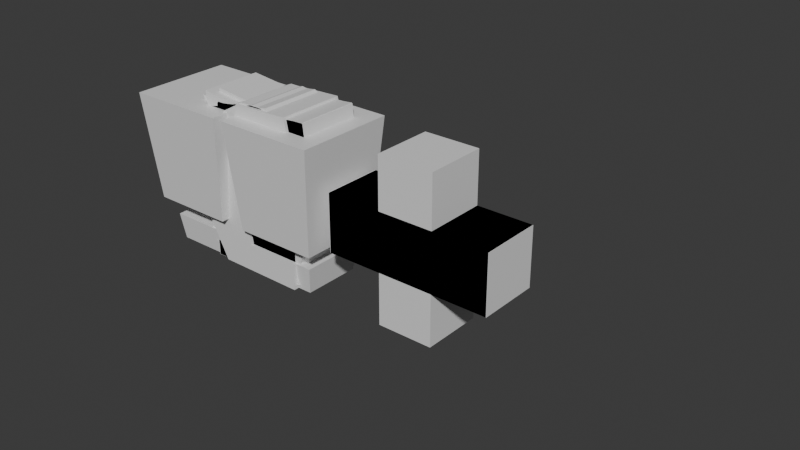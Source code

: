 # Source: numbers.blend  (saved by Blender 4.0.36; exported with 4.5.12 LTS)
import bpy
from mathutils import Matrix  # noqa: F401  (used for matrix-valued properties, if any)

bpy.ops.wm.read_factory_settings(use_empty=True)
scene = bpy.context.scene
scene.name = 'Scene'

# ---- collections
col_collection = bpy.data.collections.new('Collection'); scene.collection.children.link(col_collection)

# ---- materials (node trees are filled in below, after node groups)
mat_material = bpy.data.materials.new('Material')
mat_material.alpha_threshold = 0.0
mat_material.use_transparent_shadow = False
mat_material.roughness = 0.5
mat_material.line_color = (0.0, 0.0, 0.0, 1.0)
mat_material_001 = bpy.data.materials.new('Material.001')
mat_material_001.alpha_threshold = 0.0
mat_material_001.use_transparent_shadow = False
mat_material_001.roughness = 0.5
mat_material_001.line_color = (0.0, 0.0, 0.0, 1.0)
mat_material_002 = bpy.data.materials.new('Material.002')
mat_material_002.alpha_threshold = 0.0
mat_material_002.use_transparent_shadow = False
mat_material_002.roughness = 0.5
mat_material_002.line_color = (0.0, 0.0, 0.0, 1.0)

# ---- material node trees
mat_material.use_nodes = True; mat_material.node_tree.nodes.clear()
_N = mat_material.node_tree.nodes; _L = mat_material.node_tree.links
n0 = _N.new('ShaderNodeOutputMaterial'); n0.name = 'Material Output'; n0.location = (300, 300)
n1 = _N.new('ShaderNodeBsdfPrincipled'); n1.name = 'Principled BSDF'; n1.location = (10, 300)
n1.inputs[3].default_value = 1.45
_L.new(n1.outputs[0], n0.inputs[0])
n0.is_active_output = True
mat_material_001.use_nodes = True; mat_material_001.node_tree.nodes.clear()
_N = mat_material_001.node_tree.nodes; _L = mat_material_001.node_tree.links
n0 = _N.new('ShaderNodeOutputMaterial'); n0.name = 'Material Output'; n0.location = (300, 300)
n1 = _N.new('ShaderNodeBsdfPrincipled'); n1.name = 'Principled BSDF'; n1.location = (10, 300)
n1.inputs[3].default_value = 1.45
_L.new(n1.outputs[0], n0.inputs[0])
n0.is_active_output = True
mat_material_002.use_nodes = True; mat_material_002.node_tree.nodes.clear()
_N = mat_material_002.node_tree.nodes; _L = mat_material_002.node_tree.links
n0 = _N.new('ShaderNodeOutputMaterial'); n0.name = 'Material Output'; n0.location = (300, 300)
n1 = _N.new('ShaderNodeBsdfPrincipled'); n1.name = 'Principled BSDF'; n1.location = (10, 300)
n1.inputs[3].default_value = 1.45
_L.new(n1.outputs[0], n0.inputs[0])
n0.is_active_output = True

# ---- world
world_world = bpy.data.worlds.new('World'); scene.world = world_world
world_world.use_nodes = True; world_world.node_tree.nodes.clear()
_N = world_world.node_tree.nodes; _L = world_world.node_tree.links
n0 = _N.new('ShaderNodeOutputWorld'); n0.name = 'World Output'; n0.location = (300, 300)
n1 = _N.new('ShaderNodeBackground'); n1.name = 'Background'; n1.location = (10, 300)
n1.inputs[0].default_value = (0.05088, 0.05088, 0.05088, 1.0)
_L.new(n1.outputs[0], n0.inputs[0])
n0.is_active_output = True
world_world.color = (0.05088, 0.05088, 0.05088)
world_world.use_sun_shadow = False
world_world.sun_shadow_jitter_overblur = 0.0

# ---- meshes
me_cube_001 = bpy.data.meshes.new('Cube.001')
me_cube_001.from_pydata([(-0.03928, -0.02554, -0.0002042), (-0.03928, -0.02554, 0.03694), (-0.03928, 0.02554, -0.0002042), (-0.03928, 0.02554, 0.03694), (-0.009612, 0.02554, -5.089e-05), (-0.009612, -0.02554, -5.089e-05), (-0.01616, -0.02554, 0.03679), (-0.01616, 0.02554, 0.03679), (0.02462, 0.02554, 0.008434), (0.02462, -0.02554, 0.008434), (0.01043, -0.02554, 0.04412), (0.01043, 0.02554, 0.04412), (0.05427, 0.02554, 0.04922), (0.05427, -0.02554, 0.04922), (0.01498, -0.02554, 0.04787), (0.01498, 0.02554, 0.04787), (0.04248, 0.02554, 0.07503), (0.04248, -0.02554, 0.07503), (0.005279, -0.02554, 0.0565), (0.005279, 0.02554, 0.0565), (0.004143, 0.02554, 0.08661), (0.004143, -0.02554, 0.08661), (-0.02181, -0.02554, 0.05913), (-0.02181, 0.02554, 0.05913), (-0.004174, 0.02554, 0.09695), (-0.004174, -0.02554, 0.09695), (-0.04766, -0.02554, 0.07467), (-0.04766, 0.02554, 0.07467), (0.007863, 0.02554, 0.1042), (0.007863, -0.02554, 0.1042), (-0.04218, -0.02554, 0.1089), (-0.04218, 0.02554, 0.1089), (0.03171, 0.02554, 0.1089), (0.03171, -0.02554, 0.1089), (-0.006418, -0.02554, 0.1336), (-0.006418, 0.02554, 0.1336), (0.06264, 0.02554, 0.1061), (0.06264, -0.02554, 0.1061), (0.05966, -0.02554, 0.1364), (0.05966, 0.02554, 0.1364)], [], [(0, 1, 3, 2), (4, 7, 11, 8), (2, 3, 7, 4), (1, 0, 5, 6), (3, 1, 6, 7), (0, 2, 4, 5), (11, 10, 14, 15), (6, 5, 9, 10), (7, 6, 10, 11), (5, 4, 8, 9), (12, 15, 19, 16), (9, 8, 12, 13), (8, 11, 15, 12), (10, 9, 13, 14), (18, 17, 21, 22), (14, 13, 17, 18), (15, 14, 18, 19), (13, 12, 16, 17), (23, 22, 26, 27), (19, 18, 22, 23), (17, 16, 20, 21), (16, 19, 23, 20), (24, 27, 31, 28), (21, 20, 24, 25), (20, 23, 27, 24), (22, 21, 25, 26), (31, 30, 34, 35), (26, 25, 29, 30), (27, 26, 30, 31), (25, 24, 28, 29), (35, 34, 38, 39), (29, 28, 32, 33), (28, 31, 35, 32), (30, 29, 33, 34), (37, 36, 39, 38), (33, 32, 36, 37), (32, 35, 39, 36), (34, 33, 37, 38)])
_uv = me_cube_001.uv_layers.new(name='UVMap')
_uv.uv.foreach_set('vector', [0.0, 0.0, 1.0, 0.0, 1.0, 1.0, 0.0, 1.0, 0.0, 1.0, 1.0, 1.0, 1.0, 1.0, 0.0, 1.0, 0.0, 1.0, 1.0, 1.0, 1.0, 1.0, 0.0, 1.0, 1.0, 0.0, 0.0, 0.0, 0.0, 0.0, 1.0, 0.0, 1.0, 1.0, 1.0, 0.0, 1.0, 0.0, 1.0, 1.0, 0.0, 0.0, 0.0, 1.0, 0.0, 1.0, 0.0, 0.0, 1.0, 1.0, 1.0, 0.0, 1.0, 0.0, 1.0, 1.0, 1.0, 0.0, 0.0, 0.0, 0.0, 0.0, 1.0, 0.0, 1.0, 1.0, 1.0, 0.0, 1.0, 0.0, 1.0, 1.0, 0.0, 0.0, 0.0, 1.0, 0.0, 1.0, 0.0, 0.0, 0.0, 1.0, 1.0, 1.0, 1.0, 1.0, 0.0, 1.0, 0.0, 0.0, 0.0, 1.0, 0.0, 1.0, 0.0, 0.0, 0.0, 1.0, 1.0, 1.0, 1.0, 1.0, 0.0, 1.0, 1.0, 0.0, 0.0, 0.0, 0.0, 0.0, 1.0, 0.0, 1.0, 0.0, 0.0, 0.0, 0.0, 0.0, 1.0, 0.0, 1.0, 0.0, 0.0, 0.0, 0.0, 0.0, 1.0, 0.0, 1.0, 1.0, 1.0, 0.0, 1.0, 0.0, 1.0, 1.0, 0.0, 0.0, 0.0, 1.0, 0.0, 1.0, 0.0, 0.0, 1.0, 1.0, 1.0, 0.0, 1.0, 0.0, 1.0, 1.0, 1.0, 1.0, 1.0, 0.0, 1.0, 0.0, 1.0, 1.0, 0.0, 0.0, 0.0, 1.0, 0.0, 1.0, 0.0, 0.0, 0.0, 1.0, 1.0, 1.0, 1.0, 1.0, 0.0, 1.0, 0.0, 1.0, 1.0, 1.0, 1.0, 1.0, 0.0, 1.0, 0.0, 0.0, 0.0, 1.0, 0.0, 1.0, 0.0, 0.0, 0.0, 1.0, 1.0, 1.0, 1.0, 1.0, 0.0, 1.0, 1.0, 0.0, 0.0, 0.0, 0.0, 0.0, 1.0, 0.0, 1.0, 1.0, 1.0, 0.0, 1.0, 0.0, 1.0, 1.0, 1.0, 0.0, 0.0, 0.0, 0.0, 0.0, 1.0, 0.0, 1.0, 1.0, 1.0, 0.0, 1.0, 0.0, 1.0, 1.0, 0.0, 0.0, 0.0, 1.0, 0.0, 1.0, 0.0, 0.0, 1.0, 1.0, 1.0, 0.0, 1.0, 0.0, 1.0, 1.0, 0.0, 0.0, 0.0, 1.0, 0.0, 1.0, 0.0, 0.0, 0.0, 1.0, 1.0, 1.0, 1.0, 1.0, 0.0, 1.0, 1.0, 0.0, 0.0, 0.0, 0.0, 0.0, 1.0, 0.0, 0.0, 0.0, 0.0, 1.0, 1.0, 1.0, 1.0, 0.0, 0.0, 0.0, 0.0, 1.0, 0.0, 1.0, 0.0, 0.0, 0.0, 1.0, 1.0, 1.0, 1.0, 1.0, 0.0, 1.0, 1.0, 0.0, 0.0, 0.0, 0.0, 0.0, 1.0, 0.0])
me_cube_001.materials.append(mat_material)
me_cube_001.use_mirror_vertex_groups = False
me_cube_001.update()
me_cube_002 = bpy.data.meshes.new('Cube.002')
me_cube_002.from_pydata([(0.04728, -0.02798, 0.02219), (0.04591, -0.02798, -0.000475), (0.04728, 0.02798, 0.02219), (0.04591, 0.02798, -0.000475), (0.001128, 0.02798, 0.02229), (0.001128, -0.02798, 0.02229), (-0.02714, -0.02798, 0.0001888), (-0.02714, 0.02798, 0.0001888), (-0.001105, 0.02798, 0.03732), (-0.001105, -0.02798, 0.03732), (-0.04176, -0.02798, 0.02785), (-0.04176, 0.02798, 0.02785), (0.01231, 0.02798, 0.04892), (0.01231, -0.02798, 0.04892), (-0.03672, -0.02798, 0.05675), (-0.03672, 0.02798, 0.05675), (0.03035, 0.02798, 0.05161), (0.03035, -0.02798, 0.05161), (0.02719, -0.02798, 0.0806), (0.02719, 0.02798, 0.0806), (0.04861, 0.02798, 0.05208), (0.04861, -0.02798, 0.05208), (0.04746, -0.02798, 0.08172), (0.04746, 0.02798, 0.08172), (-0.04263, -0.02798, 0.07904), (-0.04263, 0.02798, 0.07904), (-0.006831, -0.02798, 0.08155), (-0.006831, 0.02798, 0.08155), (-0.04473, -0.02798, 0.101), (-0.04473, 0.02798, 0.101), (-0.009435, -0.02798, 0.096), (-0.009435, 0.02798, 0.096), (-0.03302, -0.02798, 0.1193), (-0.03302, 0.02798, 0.1193), (-0.002732, -0.02798, 0.1033), (-0.002732, 0.02798, 0.1033), (-0.004138, -0.02798, 0.1355), (-0.004138, 0.02798, 0.1355), (0.01209, -0.02798, 0.1074), (0.01209, 0.02798, 0.1074), (0.04289, -0.02798, 0.1374), (0.04289, 0.02798, 0.1374), (0.04908, -0.02798, 0.1076), (0.04908, 0.02798, 0.1076)], [], [(0, 1, 3, 2), (7, 6, 10, 11), (3, 1, 6, 7), (0, 2, 4, 5), (2, 3, 7, 4), (1, 0, 5, 6), (8, 11, 15, 12), (5, 4, 8, 9), (4, 7, 11, 8), (6, 5, 9, 10), (18, 19, 27, 26), (10, 9, 13, 14), (11, 10, 14, 15), (9, 8, 12, 13), (19, 18, 22, 23), (13, 12, 16, 17), (12, 15, 19, 16), (14, 13, 17, 18), (21, 20, 23, 22), (17, 16, 20, 21), (16, 19, 23, 20), (18, 17, 21, 22), (24, 26, 30, 28), (15, 14, 24, 25), (19, 15, 25, 27), (14, 18, 26, 24), (29, 28, 32, 33), (25, 24, 28, 29), (27, 25, 29, 31), (26, 27, 31, 30), (35, 33, 37, 39), (31, 29, 33, 35), (30, 31, 35, 34), (28, 30, 34, 32), (36, 38, 42, 40), (34, 35, 39, 38), (32, 34, 38, 36), (33, 32, 36, 37), (41, 40, 42, 43), (37, 36, 40, 41), (39, 37, 41, 43), (38, 39, 43, 42)])
_uv = me_cube_002.uv_layers.new(name='UVMap')
_uv.uv.foreach_set('vector', [0.0, 0.0, 1.0, 0.0, 1.0, 1.0, 0.0, 1.0, 1.0, 1.0, 1.0, 0.0, 1.0, 0.0, 1.0, 1.0, 1.0, 1.0, 1.0, 0.0, 1.0, 0.0, 1.0, 1.0, 0.0, 0.0, 0.0, 1.0, 0.0, 1.0, 0.0, 0.0, 0.0, 1.0, 1.0, 1.0, 1.0, 1.0, 0.0, 1.0, 1.0, 0.0, 0.0, 0.0, 0.0, 0.0, 1.0, 0.0, 0.0, 1.0, 1.0, 1.0, 1.0, 1.0, 0.0, 1.0, 0.0, 0.0, 0.0, 1.0, 0.0, 1.0, 0.0, 0.0, 0.0, 1.0, 1.0, 1.0, 1.0, 1.0, 0.0, 1.0, 1.0, 0.0, 0.0, 0.0, 0.0, 0.0, 1.0, 0.0, 0.8239, 0.0, 0.8239, 1.0, 1.0, 1.0, 1.0, 0.0, 1.0, 0.0, 0.0, 0.0, 0.0, 0.0, 1.0, 0.0, 1.0, 1.0, 1.0, 0.0, 1.0, 0.0, 1.0, 1.0, 0.0, 0.0, 0.0, 1.0, 0.0, 1.0, 0.0, 0.0, 0.8239, 1.0, 0.8239, 0.0, 0.7595, 0.0, 0.7595, 1.0, 0.0, 0.0, 0.0, 1.0, 0.0, 1.0, 0.0, 0.0, 0.0, 1.0, 1.0, 1.0, 0.8239, 1.0, 0.0, 1.0, 1.0, 0.0, 0.0, 0.0, 0.0, 0.0, 0.8239, 0.0, 0.0, 0.0, 0.0, 1.0, 0.7595, 1.0, 0.7595, 0.0, 0.0, 0.0, 0.0, 1.0, 0.0, 1.0, 0.0, 0.0, 0.0, 1.0, 0.8239, 1.0, 0.7595, 1.0, 0.0, 1.0, 0.8239, 0.0, 0.0, 0.0, 0.0, 0.0, 0.7595, 0.0, 1.0, 0.0, 1.0, 0.0, 1.0, 0.0, 1.0, 0.0, 1.0, 1.0, 1.0, 0.0, 1.0, 0.0, 1.0, 1.0, 0.8239, 1.0, 1.0, 1.0, 1.0, 1.0, 1.0, 1.0, 1.0, 0.0, 0.8239, 0.0, 1.0, 0.0, 1.0, 0.0, 1.0, 1.0, 1.0, 0.0, 1.0, 0.0, 1.0, 1.0, 1.0, 1.0, 1.0, 0.0, 1.0, 0.0, 1.0, 1.0, 1.0, 1.0, 1.0, 1.0, 1.0, 1.0, 1.0, 1.0, 1.0, 0.0, 1.0, 1.0, 1.0, 1.0, 1.0, 0.0, 1.0, 1.0, 1.0, 1.0, 1.0, 1.0, 1.0, 1.0, 1.0, 1.0, 1.0, 1.0, 1.0, 1.0, 1.0, 1.0, 1.0, 0.0, 1.0, 1.0, 1.0, 1.0, 1.0, 0.0, 1.0, 0.0, 1.0, 0.0, 1.0, 0.0, 1.0, 0.0, 1.0, 0.0, 1.0, 0.0, 1.0, 0.0, 1.0, 0.0, 1.0, 0.0, 1.0, 1.0, 1.0, 1.0, 1.0, 0.0, 1.0, 0.0, 1.0, 0.0, 1.0, 0.0, 1.0, 0.0, 1.0, 1.0, 1.0, 0.0, 1.0, 0.0, 1.0, 1.0, 1.0, 1.0, 1.0, 0.0, 1.0, 0.0, 1.0, 1.0, 1.0, 1.0, 1.0, 0.0, 1.0, 0.0, 1.0, 1.0, 1.0, 1.0, 1.0, 1.0, 1.0, 1.0, 1.0, 1.0, 1.0, 0.0, 1.0, 1.0, 1.0, 1.0, 1.0, 0.0])
me_cube_002.materials.append(mat_material)
me_cube_002.use_mirror_vertex_groups = False
me_cube_002.update()
me_cube_003 = bpy.data.meshes.new('Cube.003')
me_cube_003.from_pydata([(-0.02442, -0.02554, 0.000645), (0.02442, -0.02554, 0.000645), (-0.02442, 0.02554, 0.000645), (0.02442, 0.02554, 0.000645), (-0.0358, 0.02554, 0.00673), (-0.0358, -0.02554, 0.00673), (0.0358, -0.02554, 0.00673), (0.0358, 0.02554, 0.00673), (-0.04575, 0.02554, 0.01451), (-0.04575, -0.02554, 0.01451), (0.04575, -0.02554, 0.01451), (0.04575, 0.02554, 0.01451), (-0.01525, -0.02554, 0.02195), (0.01525, -0.02554, 0.02195), (0.01525, 0.02554, 0.02195), (-0.01525, 0.02554, 0.02195), (-0.04575, 0.02554, 0.1033), (-0.04575, -0.02554, 0.1033), (0.01525, -0.02554, 0.1107), (0.04575, -0.02554, 0.1033), (0.04575, 0.02554, 0.1033), (-0.01525, 0.02554, 0.1107), (-0.01525, -0.02554, 0.1107), (0.01525, 0.02554, 0.1107), (-0.04575, 0.02554, 0.1237), (-0.04575, -0.02554, 0.1237), (0.01525, -0.02554, 0.1311), (0.04575, -0.02554, 0.1237), (0.04575, 0.02554, 0.1237), (-0.01525, 0.02554, 0.1311), (-0.01525, -0.02554, 0.1311), (0.01525, 0.02554, 0.1311)], [], [(0, 1, 3, 2), (4, 7, 11, 14, 15, 8), (3, 1, 6, 7), (0, 2, 4, 5), (2, 3, 7, 4), (1, 0, 5, 6), (15, 12, 22, 21), (6, 5, 9, 12, 13, 10), (7, 6, 10, 11), (5, 4, 8, 9), (8, 15, 21, 16), (12, 15, 14, 13), (17, 16, 24, 25), (20, 19, 27, 28), (10, 13, 18, 19), (14, 11, 20, 23), (12, 9, 17, 22), (13, 14, 23, 18), (11, 10, 19, 20), (9, 8, 16, 17), (26, 31, 28, 27), (25, 24, 29, 30), (18, 23, 31, 26), (23, 20, 28, 31), (16, 21, 29, 24), (19, 18, 26, 27), (30, 29, 31, 26), (22, 17, 25, 30), (22, 30, 26, 18), (29, 21, 23, 31), (21, 22, 18, 23)])
_uv = me_cube_003.uv_layers.new(name='UVMap')
_uv.uv.foreach_set('vector', [0.0, 0.0, 1.0, 0.0, 1.0, 1.0, 0.0, 1.0, 0.0, 1.0, 1.0, 1.0, 1.0, 1.0, 0.6667, 1.0, 0.3333, 1.0, 0.0, 1.0, 1.0, 1.0, 1.0, 0.0, 1.0, 0.0, 1.0, 1.0, 0.0, 0.0, 0.0, 1.0, 0.0, 1.0, 0.0, 0.0, 0.0, 1.0, 1.0, 1.0, 1.0, 1.0, 0.0, 1.0, 1.0, 0.0, 0.0, 0.0, 0.0, 0.0, 1.0, 0.0, 0.3333, 1.0, 0.3333, 0.0, 0.3333, 0.0, 0.3333, 1.0, 1.0, 0.0, 0.0, 0.0, 0.0, 0.0, 0.3333, 0.0, 0.6667, 0.0, 1.0, 0.0, 1.0, 1.0, 1.0, 0.0, 1.0, 0.0, 1.0, 1.0, 0.0, 0.0, 0.0, 1.0, 0.0, 1.0, 0.0, 0.0, 0.0, 1.0, 0.3333, 1.0, 0.3333, 1.0, 0.0, 1.0, 0.3333, 0.0, 0.3333, 1.0, 0.6667, 1.0, 0.6667, 0.0, 0.0, 0.0, 0.0, 1.0, 0.0, 1.0, 0.0, 0.0, 1.0, 1.0, 1.0, 0.0, 1.0, 0.0, 1.0, 1.0, 1.0, 0.0, 0.6667, 0.0, 0.6667, 0.0, 1.0, 0.0, 0.6667, 1.0, 1.0, 1.0, 1.0, 1.0, 0.6667, 1.0, 0.3333, 0.0, 0.0, 0.0, 0.0, 0.0, 0.3333, 0.0, 0.6667, 0.0, 0.6667, 1.0, 0.6667, 1.0, 0.6667, 0.0, 1.0, 1.0, 1.0, 0.0, 1.0, 0.0, 1.0, 1.0, 0.0, 0.0, 0.0, 1.0, 0.0, 1.0, 0.0, 0.0, 0.6667, 0.0, 0.6667, 1.0, 1.0, 1.0, 1.0, 0.0, 0.0, 0.0, 0.0, 1.0, 0.3333, 1.0, 0.3333, 0.0, 0.6667, 0.0, 0.6667, 1.0, 0.6667, 1.0, 0.6667, 0.0, 0.6667, 1.0, 1.0, 1.0, 1.0, 1.0, 0.6667, 1.0, 0.0, 1.0, 0.3333, 1.0, 0.3333, 1.0, 0.0, 1.0, 1.0, 0.0, 0.6667, 0.0, 0.6667, 0.0, 1.0, 0.0, 0.3333, 0.0, 0.3333, 1.0, 0.3333, 1.0, 0.3333, 0.0, 0.3333, 0.0, 0.0, 0.0, 0.0, 0.0, 0.3333, 0.0, 0.3333, 0.0, 0.3333, 0.0, 0.3333, 0.0, 0.3333, 0.0, 0.3333, 1.0, 0.3333, 1.0, 0.3333, 1.0, 0.3333, 1.0, 0.3333, 1.0, 0.3333, 0.0, 0.3333, 0.0, 0.3333, 1.0])
me_cube_003.materials.append(mat_material)
me_cube_003.use_mirror_vertex_groups = False
me_cube_003.update()
me_cube_004 = bpy.data.meshes.new('Cube.004')
me_cube_004.from_pydata([(0.02248, -0.02554, 0.0), (-0.0286, -0.02554, 0.0), (0.02248, 0.02554, 0.0), (-0.0286, 0.02554, 0.0), (0.02248, 0.02554, 0.1384), (0.02248, -0.02554, 0.1384), (-0.0286, -0.02554, 0.1306), (-0.0286, 0.02554, 0.1306), (-0.0286, 0.02554, 0.08701), (-0.0286, -0.02554, 0.08701), (0.02248, -0.02554, 0.08701), (0.02248, 0.02554, 0.08701), (0.058, 0.02554, 0.1156), (0.058, -0.02554, 0.1156), (0.058, -0.02554, 0.06414), (0.058, 0.02554, 0.06414)], [], [(0, 1, 3, 2), (5, 4, 7, 6), (9, 6, 7, 8), (10, 14, 13, 5), (8, 7, 4, 11), (10, 5, 6, 9), (0, 10, 9, 1), (3, 8, 11, 2), (2, 11, 10, 0), (1, 9, 8, 3), (15, 12, 13, 14), (5, 13, 12, 4), (4, 12, 15, 11), (11, 15, 14, 10)])
_uv = me_cube_004.uv_layers.new(name='UVMap')
_uv.uv.foreach_set('vector', [0.0, 0.0, 1.0, 0.0, 1.0, 1.0, 0.0, 1.0, 0.0, 0.0, 0.0, 1.0, 1.0, 1.0, 1.0, 0.0, 1.0, 0.0, 1.0, 0.0, 1.0, 1.0, 1.0, 1.0, 0.0, 0.0, 0.0, 0.0, 0.0, 0.0, 0.0, 0.0, 1.0, 1.0, 1.0, 1.0, 0.0, 1.0, 0.0, 1.0, 0.0, 0.0, 0.0, 0.0, 1.0, 0.0, 1.0, 0.0, 0.0, 0.0, 0.0, 0.0, 1.0, 0.0, 1.0, 0.0, 1.0, 1.0, 1.0, 1.0, 0.0, 1.0, 0.0, 1.0, 0.0, 1.0, 0.0, 1.0, 0.0, 0.0, 0.0, 0.0, 1.0, 0.0, 1.0, 0.0, 1.0, 1.0, 1.0, 1.0, 0.0, 1.0, 0.0, 1.0, 0.0, 0.0, 0.0, 0.0, 0.0, 0.0, 0.0, 0.0, 0.0, 1.0, 0.0, 1.0, 0.0, 1.0, 0.0, 1.0, 0.0, 1.0, 0.0, 1.0, 0.0, 1.0, 0.0, 1.0, 0.0, 0.0, 0.0, 0.0])
me_cube_004.materials.append(mat_material)
me_cube_004.use_mirror_vertex_groups = False
me_cube_004.update()
me_cube_005 = bpy.data.meshes.new('Cube.005')
me_cube_005.from_pydata([(0.003269, -0.02554, -5.024e-05), (-0.039, -0.02554, -5.024e-05), (0.003269, 0.02554, -5.024e-05), (-0.039, 0.02554, -5.024e-05), (0.003809, 0.02554, 0.1316), (0.003809, -0.02554, 0.1316), (-0.02743, -0.02554, 0.1316), (-0.02743, 0.02554, 0.1316), (0.003269, 0.02554, 0.05027), (0.002122, 0.02554, 0.08029), (-0.039, 0.02554, 0.09416), (-0.039, 0.02554, 0.05027), (-0.039, -0.02554, 0.05027), (-0.039, -0.02554, 0.09416), (0.002122, -0.02554, 0.08029), (0.003269, -0.02554, 0.05027), (0.06908, 0.02554, 0.06525), (0.06367, 0.02554, 0.09926), (0.06367, -0.02554, 0.09926), (0.06908, -0.02554, 0.06525), (0.03749, 0.02554, 0.05283), (0.03645, 0.02554, 0.08284), (0.03749, -0.02554, 0.05283), (0.03645, -0.02554, 0.08284), (0.05905, -0.02554, 0.1368), (0.05905, 0.02554, 0.1368), (0.03182, 0.02554, 0.1342), (0.03182, -0.02554, 0.1342)], [], [(0, 2, 3, 1), (5, 6, 7, 4), (10, 9, 4, 7), (14, 13, 6, 5), (13, 10, 7, 6), (9, 14, 5, 4), (2, 0, 15, 8), (21, 20, 16, 17), (1, 3, 11, 12), (12, 11, 10, 13), (0, 1, 12, 15), (15, 12, 13, 14), (3, 2, 8, 11), (11, 8, 9, 10), (16, 19, 18, 17), (20, 22, 19, 16), (17, 18, 24, 25), (22, 23, 18, 19), (15, 14, 23, 22), (14, 9, 21, 23), (8, 15, 22, 20), (9, 8, 20, 21), (27, 26, 25, 24), (23, 21, 26, 27), (18, 23, 27, 24), (21, 17, 25, 26)])
_uv = me_cube_005.uv_layers.new(name='UVMap')
_uv.uv.foreach_set('vector', [0.0, 0.0, 0.0, 1.0, 1.0, 1.0, 1.0, 0.0, 0.0, 0.0, 1.0, 0.0, 1.0, 1.0, 0.0, 1.0, 1.0, 1.0, 0.0, 1.0, 0.0, 1.0, 1.0, 1.0, 0.0, 0.0, 1.0, 0.0, 1.0, 0.0, 0.0, 0.0, 1.0, 0.0, 1.0, 1.0, 1.0, 1.0, 1.0, 0.0, 0.0, 1.0, 0.0, 0.0, 0.0, 0.0, 0.0, 1.0, 0.0, 1.0, 0.0, 0.0, 0.0, 0.0, 0.0, 1.0, 0.0, 1.0, 0.0, 1.0, 0.0, 1.0, 0.0, 1.0, 1.0, 0.0, 1.0, 1.0, 1.0, 1.0, 1.0, 0.0, 1.0, 0.0, 1.0, 1.0, 1.0, 1.0, 1.0, 0.0, 0.0, 0.0, 1.0, 0.0, 1.0, 0.0, 0.0, 0.0, 0.0, 0.0, 1.0, 0.0, 1.0, 0.0, 0.0, 0.0, 1.0, 1.0, 0.0, 1.0, 0.0, 1.0, 1.0, 1.0, 1.0, 1.0, 0.0, 1.0, 0.0, 1.0, 1.0, 1.0, 0.0, 1.0, 0.0, 0.0, 0.0, 0.0, 0.0, 1.0, 0.0, 1.0, 0.0, 0.0, 0.0, 0.0, 0.0, 1.0, 0.0, 1.0, 0.0, 0.0, 0.0, 0.0, 0.0, 1.0, 0.0, 0.0, 0.0, 0.0, 0.0, 0.0, 0.0, 0.0, 0.0, 0.0, 0.0, 0.0, 0.0, 0.0, 0.0, 0.0, 0.0, 0.0, 0.0, 1.0, 0.0, 1.0, 0.0, 0.0, 0.0, 1.0, 0.0, 0.0, 0.0, 0.0, 0.0, 1.0, 0.0, 1.0, 0.0, 1.0, 0.0, 1.0, 0.0, 1.0, 0.0, 0.0, 0.0, 1.0, 0.0, 1.0, 0.0, 0.0, 0.0, 0.0, 0.0, 1.0, 0.0, 1.0, 0.0, 0.0, 0.0, 0.0, 0.0, 0.0, 0.0, 0.0, 0.0, 0.0, 0.0, 1.0, 0.0, 1.0, 0.0, 1.0, 0.0, 1.0])
me_cube_005.materials.append(mat_material)
me_cube_005.use_mirror_vertex_groups = False
me_cube_005.update()
me_cube_006 = bpy.data.meshes.new('Cube.006')
me_cube_006.from_pydata([(0.05394, -0.01933, 0.0002759), (0.05394, -0.01933, 0.04067), (0.05394, 0.01933, 0.0002759), (0.05394, 0.01933, 0.04067), (0.01739, 0.01933, 0.0002759), (0.01739, -0.01933, 0.0002759), (0.01739, -0.01933, 0.04067), (0.01739, 0.01933, 0.04067), (-0.03039, 0.01933, 0.02261), (-0.03039, -0.01933, 0.02261), (0.004468, -0.01933, 0.04243), (0.004468, 0.01933, 0.04243), (-0.04532, 0.01933, 0.05201), (-0.04532, -0.01933, 0.05201), (0.006831, -0.01933, 0.05541), (0.006831, 0.01933, 0.05541), (-0.01383, 0.01933, 0.08278), (-0.01383, -0.01933, 0.08278), (0.02758, -0.01933, 0.06096), (0.02758, 0.01933, 0.06096), (0.007929, 0.01933, 0.09117), (0.007929, -0.01933, 0.09117), (0.05811, -0.01933, 0.07953), (0.05811, 0.01933, 0.07953), (0.01506, 0.01933, 0.1003), (0.01506, -0.01933, 0.1003), (0.06871, -0.01933, 0.1025), (0.06871, 0.01933, 0.1025), (-0.0006856, 0.01933, 0.1041), (-0.0006856, -0.01933, 0.1041), (0.0381, -0.01933, 0.1321), (0.0381, 0.01933, 0.1321), (-0.03576, 0.01933, 0.1072), (-0.03576, -0.01933, 0.1072), (-0.0321, -0.01933, 0.1395), (-0.0321, 0.01933, 0.1395)], [], [(0, 2, 3, 1), (6, 7, 11, 10), (1, 3, 7, 6), (2, 0, 5, 4), (3, 2, 4, 7), (0, 1, 6, 5), (10, 11, 15, 14), (4, 5, 9, 8), (7, 4, 8, 11), (5, 6, 10, 9), (14, 15, 19, 18), (8, 9, 13, 12), (11, 8, 12, 15), (9, 10, 14, 13), (19, 16, 20, 23), (12, 13, 17, 16), (15, 12, 16, 19), (13, 14, 18, 17), (22, 23, 27, 26), (17, 18, 22, 21), (18, 19, 23, 22), (16, 17, 21, 20), (24, 25, 29, 28), (20, 21, 25, 24), (23, 20, 24, 27), (21, 22, 26, 25), (31, 28, 32, 35), (27, 24, 28, 31), (25, 26, 30, 29), (26, 27, 31, 30), (33, 34, 35, 32), (29, 30, 34, 33), (30, 31, 35, 34), (28, 29, 33, 32)])
_uv = me_cube_006.uv_layers.new(name='UVMap')
_uv.uv.foreach_set('vector', [0.0, 0.0, 0.0, 1.0, 1.0, 1.0, 1.0, 0.0, 1.0, 0.0, 1.0, 1.0, 1.0, 1.0, 1.0, 0.0, 1.0, 0.0, 1.0, 1.0, 1.0, 1.0, 1.0, 0.0, 0.0, 1.0, 0.0, 0.0, 0.0, 0.0, 0.0, 1.0, 1.0, 1.0, 0.0, 1.0, 0.0, 1.0, 1.0, 1.0, 0.0, 0.0, 1.0, 0.0, 1.0, 0.0, 0.0, 0.0, 1.0, 0.0, 1.0, 1.0, 1.0, 1.0, 1.0, 0.0, 0.0, 1.0, 0.0, 0.0, 0.0, 0.0, 0.0, 1.0, 1.0, 1.0, 0.0, 1.0, 0.0, 1.0, 1.0, 1.0, 0.0, 0.0, 1.0, 0.0, 1.0, 0.0, 0.0, 0.0, 1.0, 0.0, 1.0, 1.0, 1.0, 1.0, 1.0, 0.0, 0.0, 1.0, 0.0, 0.0, 0.0, 0.0, 0.0, 1.0, 1.0, 1.0, 0.0, 1.0, 0.0, 1.0, 1.0, 1.0, 0.0, 0.0, 1.0, 0.0, 1.0, 0.0, 0.0, 0.0, 1.0, 1.0, 0.0, 1.0, 0.0, 1.0, 1.0, 1.0, 0.0, 1.0, 0.0, 0.0, 0.0, 0.0, 0.0, 1.0, 1.0, 1.0, 0.0, 1.0, 0.0, 1.0, 1.0, 1.0, 0.0, 0.0, 1.0, 0.0, 1.0, 0.0, 0.0, 0.0, 1.0, 0.0, 1.0, 1.0, 1.0, 1.0, 1.0, 0.0, 0.0, 0.0, 1.0, 0.0, 1.0, 0.0, 0.0, 0.0, 1.0, 0.0, 1.0, 1.0, 1.0, 1.0, 1.0, 0.0, 0.0, 1.0, 0.0, 0.0, 0.0, 0.0, 0.0, 1.0, 0.0, 1.0, 0.0, 0.0, 0.0, 0.0, 0.0, 1.0, 0.0, 1.0, 0.0, 0.0, 0.0, 0.0, 0.0, 1.0, 1.0, 1.0, 0.0, 1.0, 0.0, 1.0, 1.0, 1.0, 0.0, 0.0, 1.0, 0.0, 1.0, 0.0, 0.0, 0.0, 1.0, 1.0, 0.0, 1.0, 0.0, 1.0, 1.0, 1.0, 1.0, 1.0, 0.0, 1.0, 0.0, 1.0, 1.0, 1.0, 0.0, 0.0, 1.0, 0.0, 1.0, 0.0, 0.0, 0.0, 1.0, 0.0, 1.0, 1.0, 1.0, 1.0, 1.0, 0.0, 0.0, 0.0, 1.0, 0.0, 1.0, 1.0, 0.0, 1.0, 0.0, 0.0, 1.0, 0.0, 1.0, 0.0, 0.0, 0.0, 1.0, 0.0, 1.0, 1.0, 1.0, 1.0, 1.0, 0.0, 0.0, 1.0, 0.0, 0.0, 0.0, 0.0, 0.0, 1.0])
me_cube_006.materials.append(mat_material)
me_cube_006.use_mirror_vertex_groups = False
me_cube_006.update()
me_cube_007 = bpy.data.meshes.new('Cube.007')
me_cube_007.from_pydata([(-0.03822, -0.01965, 0.1013), (-0.05081, -0.01965, 0.1297), (-0.03822, 0.0198, 0.1013), (-0.05081, 0.0198, 0.1297), (0.01615, 0.0198, 0.1008), (0.01615, -0.01965, 0.1008), (0.01452, -0.01965, 0.1321), (0.01452, 0.0198, 0.1321), (0.02468, 0.0198, 0.1001), (0.02468, -0.01965, 0.1001), (0.02116, -0.01965, 0.1312), (0.02116, 0.0198, 0.1312), (0.0296, 0.0198, 0.09733), (0.0296, -0.01965, 0.09733), (0.03755, -0.01965, 0.1276), (0.03755, 0.0198, 0.1276), (0.03222, 0.0198, 0.08982), (0.03222, -0.01965, 0.08982), (0.05266, -0.01965, 0.1126), (0.05266, 0.0198, 0.1126), (0.03085, 0.0198, 0.08032), (0.03085, -0.01965, 0.08032), (0.05835, -0.01965, 0.09231), (0.05835, 0.0198, 0.09231), (0.02979, 0.0198, 0.07449), (0.02979, -0.01965, 0.07449), (0.05954, -0.01965, 0.07376), (0.05954, 0.0198, 0.07376), (0.02736, 0.0198, 0.06538), (0.02736, -0.01965, 0.06538), (0.05647, -0.01965, 0.05886), (0.05647, 0.0198, 0.05886), (0.02567, 0.0198, 0.05166), (0.02567, -0.01965, 0.05166), (0.05044, -0.01965, 0.03426), (0.05044, 0.0198, 0.03426), (0.0204, 0.0198, 0.03299), (0.0204, -0.01965, 0.03299), (0.03283, -0.01965, 0.009292), (0.03283, 0.0198, 0.009292), (0.006056, 0.0198, 0.02584), (0.006056, -0.01965, 0.02584), (0.004298, -0.01965, 0.0008189), (0.004298, 0.0198, 0.0008189), (-0.004319, 0.0198, 0.02341), (-0.004319, -0.01965, 0.02341), (-0.01771, -0.01965, 0.003479), (-0.01771, 0.0198, 0.003479), (-0.01471, 0.0198, 0.02821), (-0.01471, -0.01965, 0.02821), (-0.03373, -0.01965, 0.01341), (-0.03373, 0.0198, 0.01341), (-0.02135, 0.0198, 0.03834), (-0.02135, -0.01965, 0.03834), (-0.04571, -0.01965, 0.03096), (-0.04571, 0.0198, 0.03096), (-0.0206, 0.0198, 0.05274), (-0.0206, -0.01965, 0.05274), (-0.05035, -0.01965, 0.05344), (-0.05035, 0.0198, 0.05344), (-0.005915, 0.0198, 0.06123), (-0.005915, -0.01965, 0.06123), (-0.03119, -0.01965, 0.07517), (-0.03119, 0.0198, 0.07517), (0.003443, 0.0198, 0.06326), (0.003443, -0.01965, 0.06326), (0.002068, -0.01965, 0.0822), (0.002068, 0.0198, 0.0822), (0.01442, 0.0198, 0.05979), (0.01442, -0.01965, 0.05979), (0.02174, -0.01965, 0.08115), (0.02174, 0.0198, 0.08115), (0.02567, 0.0198, 0.05166), (0.02567, -0.01965, 0.05166), (0.02979, -0.01965, 0.07449), (0.02979, 0.0198, 0.07449), (0.02736, 0.0198, 0.06538)], [], [(0, 2, 3, 1), (6, 7, 11, 10), (3, 2, 4, 7), (0, 1, 6, 5), (1, 3, 7, 6), (2, 0, 5, 4), (11, 8, 12, 15), (4, 5, 9, 8), (7, 4, 8, 11), (5, 6, 10, 9), (13, 14, 18, 17), (9, 10, 14, 13), (10, 11, 15, 14), (8, 9, 13, 12), (18, 19, 23, 22), (14, 15, 19, 18), (12, 13, 17, 16), (15, 12, 16, 19), (23, 20, 24, 27), (16, 17, 21, 20), (19, 16, 20, 23), (17, 18, 22, 21), (26, 27, 31, 30), (21, 22, 26, 25), (22, 23, 27, 26), (20, 21, 25, 24), (30, 31, 35, 34), (24, 25, 29, 28), (27, 24, 28, 31), (25, 26, 30, 29), (34, 35, 39, 38), (28, 29, 33, 32), (31, 28, 32, 35), (29, 30, 34, 33), (36, 37, 41, 40), (32, 33, 37, 36), (35, 32, 36, 39), (33, 34, 38, 37), (43, 40, 44, 47), (39, 36, 40, 43), (37, 38, 42, 41), (38, 39, 43, 42), (46, 47, 51, 50), (41, 42, 46, 45), (42, 43, 47, 46), (40, 41, 45, 44), (51, 48, 52, 55), (44, 45, 49, 48), (47, 44, 48, 51), (45, 46, 50, 49), (53, 54, 58, 57), (49, 50, 54, 53), (50, 51, 55, 54), (48, 49, 53, 52), (58, 59, 63, 62), (54, 55, 59, 58), (52, 53, 57, 56), (55, 52, 56, 59), (63, 60, 64, 67), (56, 57, 61, 60), (59, 56, 60, 63), (57, 58, 62, 61), (66, 67, 71, 70), (61, 62, 66, 65), (62, 63, 67, 66), (60, 61, 65, 64), (70, 71, 75, 74), (64, 65, 69, 68), (67, 64, 68, 71), (65, 66, 70, 69), (73, 74, 75, 76, 72), (68, 69, 73, 72), (71, 68, 72, 76, 75), (69, 70, 74, 73)])
_uv = me_cube_007.uv_layers.new(name='UVMap')
_uv.uv.foreach_set('vector', [0.0, 0.0, 0.0, 1.0, 1.0, 1.0, 1.0, 0.0, 1.0, 0.0, 1.0, 1.0, 1.0, 1.0, 1.0, 0.0, 1.0, 1.0, 0.0, 1.0, 0.0, 1.0, 1.0, 1.0, 0.0, 0.0, 1.0, 0.0, 1.0, 0.0, 0.0, 0.0, 1.0, 0.0, 1.0, 1.0, 1.0, 1.0, 1.0, 0.0, 0.0, 1.0, 0.0, 0.0, 0.0, 0.0, 0.0, 1.0, 1.0, 1.0, 0.0, 1.0, 0.0, 1.0, 1.0, 1.0, 0.0, 1.0, 0.0, 0.0, 0.0, 0.0, 0.0, 1.0, 1.0, 1.0, 0.0, 1.0, 0.0, 1.0, 1.0, 1.0, 0.0, 0.0, 1.0, 0.0, 1.0, 0.0, 0.0, 0.0, 0.0, 0.0, 1.0, 0.0, 1.0, 0.0, 0.0, 0.0, 0.0, 0.0, 1.0, 0.0, 1.0, 0.0, 0.0, 0.0, 1.0, 0.0, 1.0, 1.0, 1.0, 1.0, 1.0, 0.0, 0.0, 1.0, 0.0, 0.0, 0.0, 0.0, 0.0, 1.0, 1.0, 0.0, 1.0, 1.0, 1.0, 1.0, 1.0, 0.0, 1.0, 0.0, 1.0, 1.0, 1.0, 1.0, 1.0, 0.0, 0.0, 1.0, 0.0, 0.0, 0.0, 0.0, 0.0, 1.0, 1.0, 1.0, 0.0, 1.0, 0.0, 1.0, 1.0, 1.0, 1.0, 1.0, 0.0, 1.0, 0.0, 1.0, 1.0, 1.0, 0.0, 1.0, 0.0, 0.0, 0.0, 0.0, 0.0, 1.0, 1.0, 1.0, 0.0, 1.0, 0.0, 1.0, 1.0, 1.0, 0.0, 0.0, 1.0, 0.0, 1.0, 0.0, 0.0, 0.0, 1.0, 0.0, 1.0, 1.0, 1.0, 1.0, 1.0, 0.0, 0.0, 0.0, 1.0, 0.0, 1.0, 0.0, 0.0, 0.0, 1.0, 0.0, 1.0, 1.0, 1.0, 1.0, 1.0, 0.0, 0.0, 1.0, 0.0, 0.0, 0.0, 0.0, 0.0, 1.0, 1.0, 0.0, 1.0, 1.0, 1.0, 1.0, 1.0, 0.0, 0.0, 1.0, 0.0, 0.0, 0.0, 0.0, 0.0, 1.0, 1.0, 1.0, 0.0, 1.0, 0.0, 1.0, 1.0, 1.0, 0.0, 0.0, 1.0, 0.0, 1.0, 0.0, 0.0, 0.0, 1.0, 0.0, 1.0, 1.0, 1.0, 1.0, 1.0, 0.0, 0.0, 1.0, 0.0, 0.0, 0.0, 0.0, 0.0, 1.0, 1.0, 1.0, 0.0, 1.0, 0.0, 1.0, 1.0, 1.0, 0.0, 0.0, 1.0, 0.0, 1.0, 0.0, 0.0, 0.0, 0.0, 1.0, 0.0, 0.0, 0.0, 0.0, 0.0, 1.0, 0.0, 1.0, 0.0, 0.0, 0.0, 0.0, 0.0, 1.0, 1.0, 1.0, 0.0, 1.0, 0.0, 1.0, 1.0, 1.0, 0.0, 0.0, 1.0, 0.0, 1.0, 0.0, 0.0, 0.0, 1.0, 1.0, 0.0, 1.0, 0.0, 1.0, 1.0, 1.0, 1.0, 1.0, 0.0, 1.0, 0.0, 1.0, 1.0, 1.0, 0.0, 0.0, 1.0, 0.0, 1.0, 0.0, 0.0, 0.0, 1.0, 0.0, 1.0, 1.0, 1.0, 1.0, 1.0, 0.0, 1.0, 0.0, 1.0, 1.0, 1.0, 1.0, 1.0, 0.0, 0.0, 0.0, 1.0, 0.0, 1.0, 0.0, 0.0, 0.0, 1.0, 0.0, 1.0, 1.0, 1.0, 1.0, 1.0, 0.0, 0.0, 1.0, 0.0, 0.0, 0.0, 0.0, 0.0, 1.0, 1.0, 1.0, 0.0, 1.0, 0.0, 1.0, 1.0, 1.0, 0.0, 1.0, 0.0, 0.0, 0.0, 0.0, 0.0, 1.0, 1.0, 1.0, 0.0, 1.0, 0.0, 1.0, 1.0, 1.0, 0.0, 0.0, 1.0, 0.0, 1.0, 0.0, 0.0, 0.0, 0.0, 0.0, 1.0, 0.0, 1.0, 0.0, 0.0, 0.0, 0.0, 0.0, 1.0, 0.0, 1.0, 0.0, 0.0, 0.0, 1.0, 0.0, 1.0, 1.0, 1.0, 1.0, 1.0, 0.0, 0.0, 1.0, 0.0, 0.0, 0.0, 0.0, 0.0, 1.0, 1.0, 0.0, 1.0, 1.0, 1.0, 1.0, 1.0, 0.0, 1.0, 0.0, 1.0, 1.0, 1.0, 1.0, 1.0, 0.0, 0.0, 1.0, 0.0, 0.0, 0.0, 0.0, 0.0, 1.0, 1.0, 1.0, 0.0, 1.0, 0.0, 1.0, 1.0, 1.0, 1.0, 1.0, 0.0, 1.0, 0.0, 1.0, 1.0, 1.0, 0.0, 1.0, 0.0, 0.0, 0.0, 0.0, 0.0, 1.0, 1.0, 1.0, 0.0, 1.0, 0.0, 1.0, 1.0, 1.0, 0.0, 0.0, 1.0, 0.0, 1.0, 0.0, 0.0, 0.0, 1.0, 0.0, 1.0, 1.0, 1.0, 1.0, 1.0, 0.0, 0.0, 0.0, 1.0, 0.0, 1.0, 0.0, 0.0, 0.0, 1.0, 0.0, 1.0, 1.0, 1.0, 1.0, 1.0, 0.0, 0.0, 1.0, 0.0, 0.0, 0.0, 0.0, 0.0, 1.0, 1.0, 0.0, 1.0, 1.0, 1.0, 1.0, 1.0, 0.0, 0.0, 1.0, 0.0, 0.0, 0.0, 0.0, 0.0, 1.0, 1.0, 1.0, 0.0, 1.0, 0.0, 1.0, 1.0, 1.0, 0.0, 0.0, 1.0, 0.0, 1.0, 0.0, 0.0, 0.0, 0.0, 0.0, 1.0, 0.0, 1.0, 1.0, 0.5, 1.0, 0.0, 1.0, 0.0, 1.0, 0.0, 0.0, 0.0, 0.0, 0.0, 1.0, 1.0, 1.0, 0.0, 1.0, 0.0, 1.0, 0.5, 1.0, 1.0, 1.0, 0.0, 0.0, 1.0, 0.0, 1.0, 0.0, 0.0, 0.0])
me_cube_007.materials.append(mat_material)
me_cube_007.use_mirror_vertex_groups = False
me_cube_007.update()
me_cube_008 = bpy.data.meshes.new('Cube.008')
me_cube_008.from_pydata([(-0.03146, -0.02554, -0.0002256), (0.002067, -0.02554, -0.0002256), (-0.03146, 0.02554, -0.0002256), (0.002067, 0.02554, -0.0002256), (-0.03442, 0.02554, 0.03354), (-0.03442, -0.02554, 0.03354), (0.002067, -0.02554, 0.03354), (0.002067, 0.02554, 0.03354), (-0.04071, 0.02554, 0.1373), (-0.04071, -0.02554, 0.1373), (0.01666, -0.02554, 0.1313), (0.01666, 0.02554, 0.1313), (-0.03442, 0.02554, 0.09223), (0.006005, 0.02554, 0.08846), (0.006005, -0.02554, 0.08846), (-0.03442, -0.02554, 0.09223), (0.07469, -0.02554, 0.1196), (0.07469, 0.02554, 0.1196), (0.06676, -0.02554, 0.08265), (0.06676, 0.02554, 0.08265)], [], [(0, 2, 3, 1), (13, 12, 8, 11), (3, 2, 4, 7), (0, 1, 6, 5), (1, 3, 7, 6), (2, 0, 5, 4), (9, 10, 11, 8), (15, 14, 10, 9), (10, 14, 18, 16), (12, 15, 9, 8), (4, 5, 15, 12), (6, 7, 13, 14), (5, 6, 14, 15), (7, 4, 12, 13), (18, 19, 17, 16), (11, 10, 16, 17), (14, 13, 19, 18), (13, 11, 17, 19)])
_uv = me_cube_008.uv_layers.new(name='UVMap')
_uv.uv.foreach_set('vector', [0.0, 0.0, 0.0, 1.0, 1.0, 1.0, 1.0, 0.0, 1.0, 1.0, 0.0, 1.0, 0.0, 1.0, 1.0, 1.0, 1.0, 1.0, 0.0, 1.0, 0.0, 1.0, 1.0, 1.0, 0.0, 0.0, 1.0, 0.0, 1.0, 0.0, 0.0, 0.0, 1.0, 0.0, 1.0, 1.0, 1.0, 1.0, 1.0, 0.0, 0.0, 1.0, 0.0, 0.0, 0.0, 0.0, 0.0, 1.0, 0.0, 0.0, 1.0, 0.0, 1.0, 1.0, 0.0, 1.0, 0.0, 0.0, 1.0, 0.0, 1.0, 0.0, 0.0, 0.0, 1.0, 0.0, 1.0, 0.0, 1.0, 0.0, 1.0, 0.0, 0.0, 1.0, 0.0, 0.0, 0.0, 0.0, 0.0, 1.0, 0.0, 1.0, 0.0, 0.0, 0.0, 0.0, 0.0, 1.0, 1.0, 0.0, 1.0, 1.0, 1.0, 1.0, 1.0, 0.0, 0.0, 0.0, 1.0, 0.0, 1.0, 0.0, 0.0, 0.0, 1.0, 1.0, 0.0, 1.0, 0.0, 1.0, 1.0, 1.0, 1.0, 0.0, 1.0, 1.0, 1.0, 1.0, 1.0, 0.0, 1.0, 1.0, 1.0, 0.0, 1.0, 0.0, 1.0, 1.0, 1.0, 0.0, 1.0, 1.0, 1.0, 1.0, 1.0, 0.0, 1.0, 1.0, 1.0, 1.0, 1.0, 1.0, 1.0, 1.0])
me_cube_008.materials.append(mat_material)
me_cube_008.use_mirror_vertex_groups = False
me_cube_008.update()
me_cube_009 = bpy.data.meshes.new('Cube.009')
me_cube_009.from_pydata([(0.02836, -0.02554, 0.002011), (0.01515, -0.02554, 0.02704), (0.02836, 0.02554, 0.002011), (0.01515, 0.02554, 0.02704), (0.04568, 0.02554, 0.01372), (0.04568, -0.02554, 0.01372), (0.02215, -0.02554, 0.03305), (0.02215, 0.02554, 0.03305), (0.05699, 0.02554, 0.0358), (0.05699, -0.02554, 0.0358), (0.02489, -0.02554, 0.04327), (0.02489, 0.02554, 0.04327), (0.05522, 0.02554, 0.05516), (0.05522, -0.02554, 0.05516), (0.02242, -0.02554, 0.05008), (0.02242, 0.02554, 0.05008), (0.03059, 0.02554, 0.07368), (0.0115, -0.02554, 0.05534), (0.0115, 0.02554, 0.05534), (0.008974, 0.02554, 0.07789), (0.008974, -0.02554, 0.07789), (-0.0006998, -0.02554, 0.05708), (-0.0006998, 0.02554, 0.05708), (-0.003789, 0.02554, 0.08076), (-0.003789, -0.02554, 0.08076), (-0.01516, 0.02554, 0.09133), (-0.01516, -0.02554, 0.09133), (-0.04225, -0.02554, 0.07541), (-0.04225, 0.02554, 0.07541), (-0.01425, 0.02554, 0.09764), (-0.01425, -0.02554, 0.09764), (-0.04389, -0.02554, 0.1023), (-0.04389, 0.02554, 0.1023), (-0.002178, 0.02554, 0.1082), (-0.002178, -0.02554, 0.1082), (-0.02614, -0.02554, 0.1271), (-0.02614, 0.02554, 0.1271), (0.01084, 0.02554, 0.112), (0.01084, -0.02554, 0.112), (-0.002406, -0.02554, 0.137), (-0.002406, 0.02554, 0.137), (0.01878, 0.02554, 0.1077), (0.01878, -0.02554, 0.1077), (0.03709, -0.02554, 0.1304), (0.03709, 0.02554, 0.1304), (0.0267, 0.02554, 0.09835), (0.0267, -0.02554, 0.09835), (0.05389, -0.02554, 0.1142), (0.05389, 0.02554, 0.1142), (0.02838, 0.02554, 0.08834), (0.02838, -0.02554, 0.08834), (0.06041, -0.02554, 0.09603), (0.06041, 0.02554, 0.09603), (0.0259, 0.02554, 0.08441), (0.0259, -0.02554, 0.08441), (0.05894, -0.02554, 0.08057), (0.05894, 0.02554, 0.08057), (0.01425, 0.02554, 0.07686), (0.01425, -0.02554, 0.07686), (0.04173, -0.02554, 0.0653), (0.04173, 0.02554, 0.0653), (0.03059, -0.02554, 0.07368), (0.01451, 0.02554, 0.0002005), (0.01451, -0.02554, 0.0002005), (0.006548, -0.02554, 0.02667), (0.006548, 0.02554, 0.02667), (-0.009521, 0.02554, 0.003484), (-0.009521, -0.02554, 0.003484), (-0.002874, -0.02554, 0.03019), (-0.002874, 0.02554, 0.03019), (-0.03104, 0.02554, 0.01541), (-0.03104, -0.02554, 0.01541), (-0.01386, -0.02554, 0.03877), (-0.01386, 0.02554, 0.03877), (-0.04442, 0.02554, 0.03755), (-0.04442, -0.02554, 0.03755), (-0.01642, -0.02554, 0.04379), (-0.01642, 0.02554, 0.04379), (-0.04281, 0.02554, 0.05024), (-0.04281, -0.02554, 0.05024), (-0.01394, -0.02554, 0.04954), (-0.01394, 0.02554, 0.04954), (-0.03132, 0.02554, 0.0669), (-0.03132, -0.02554, 0.0669), (-0.01048, 0.02554, 0.0557), (-0.02428, -0.02554, 0.06142), (-0.02428, 0.02554, 0.06142), (-0.01048, -0.02554, 0.0557), (0.01734, -0.02554, 0.137), (0.01734, 0.02554, 0.137)], [], [(3, 1, 64, 65), (7, 4, 8, 11), (3, 2, 4, 7), (0, 1, 6, 5), (1, 3, 7, 6), (2, 0, 5, 4), (10, 11, 15, 14), (5, 6, 10, 9), (6, 7, 11, 10), (4, 5, 9, 8), (12, 13, 61, 16), (8, 9, 13, 12), (11, 8, 12, 15), (9, 10, 14, 13), (18, 16, 19, 22), (15, 12, 16, 18), (13, 14, 17, 61), (14, 15, 18, 17), (87, 84, 86, 85), (61, 17, 21, 20), (17, 18, 22, 21), (16, 61, 20, 19), (23, 24, 26, 25), (19, 20, 24, 23), (22, 19, 23, 86, 84), (20, 21, 87, 85, 24), (28, 25, 29, 32), (86, 23, 25, 28), (24, 85, 27, 26), (85, 86, 28, 27), (31, 32, 36, 35), (26, 27, 31, 30), (27, 28, 32, 31), (25, 26, 30, 29), (36, 33, 37, 40), (29, 30, 34, 33), (32, 29, 33, 36), (30, 31, 35, 34), (38, 39, 88, 43, 42), (34, 35, 39, 38), (35, 36, 40, 39), (33, 34, 38, 37), (43, 44, 48, 47), (88, 89, 44, 43), (37, 38, 42, 41), (40, 37, 41, 44, 89), (48, 45, 49, 52), (41, 42, 46, 45), (44, 41, 45, 48), (42, 43, 47, 46), (51, 52, 56, 55), (46, 47, 51, 50), (47, 48, 52, 51), (45, 46, 50, 49), (55, 56, 60, 59), (49, 50, 54, 53), (52, 49, 53, 56), (50, 51, 55, 54), (61, 59, 60, 16), (53, 54, 58, 57), (56, 53, 57, 16, 60), (54, 55, 59, 61, 58), (58, 61, 16, 57), (65, 64, 68, 69), (0, 2, 62, 63), (2, 3, 65, 62), (1, 0, 63, 64), (67, 66, 70, 71), (63, 62, 66, 67), (62, 65, 69, 66), (64, 63, 67, 68), (70, 73, 77, 74), (66, 69, 73, 70), (68, 67, 71, 72), (69, 68, 72, 73), (77, 76, 80, 81), (72, 71, 75, 76), (73, 72, 76, 77), (71, 70, 74, 75), (78, 81, 84, 86, 82), (75, 74, 78, 79), (74, 77, 81, 78), (76, 75, 79, 80), (80, 79, 83, 85, 87), (81, 80, 87, 84), (79, 78, 82, 83), (83, 82, 86, 85), (21, 22, 84, 87), (39, 40, 89, 88)])
_uv = me_cube_009.uv_layers.new(name='UVMap')
_uv.uv.foreach_set('vector', [1.0, 1.0, 1.0, 0.0, 1.0, 0.0, 1.0, 1.0, 1.0, 1.0, 0.0, 1.0, 0.0, 1.0, 1.0, 1.0, 1.0, 1.0, 0.0, 1.0, 0.0, 1.0, 1.0, 1.0, 0.0, 0.0, 1.0, 0.0, 1.0, 0.0, 0.0, 0.0, 1.0, 0.0, 1.0, 1.0, 1.0, 1.0, 1.0, 0.0, 0.0, 1.0, 0.0, 0.0, 0.0, 0.0, 0.0, 1.0, 1.0, 0.0, 1.0, 1.0, 1.0, 1.0, 1.0, 0.0, 0.0, 0.0, 1.0, 0.0, 1.0, 0.0, 0.0, 0.0, 1.0, 0.0, 1.0, 1.0, 1.0, 1.0, 1.0, 0.0, 0.0, 1.0, 0.0, 0.0, 0.0, 0.0, 0.0, 1.0, 0.0, 1.0, 0.0, 0.0, 0.0, 0.0, 0.0, 1.0, 0.0, 1.0, 0.0, 0.0, 0.0, 0.0, 0.0, 1.0, 1.0, 1.0, 0.0, 1.0, 0.0, 1.0, 1.0, 1.0, 0.0, 0.0, 1.0, 0.0, 1.0, 0.0, 0.0, 0.0, 1.0, 1.0, 0.0, 1.0, 0.0, 1.0, 1.0, 1.0, 1.0, 1.0, 0.0, 1.0, 0.0, 1.0, 1.0, 1.0, 0.0, 0.0, 1.0, 0.0, 1.0, 0.0, 0.0, 0.0, 1.0, 0.0, 1.0, 1.0, 1.0, 1.0, 1.0, 0.0, 1.0, 0.0, 1.0, 1.0, 1.0, 1.0, 1.0, 0.0, 0.0, 0.0, 1.0, 0.0, 1.0, 0.0, 0.0, 0.0, 1.0, 0.0, 1.0, 1.0, 1.0, 1.0, 1.0, 0.0, 0.0, 1.0, 0.0, 0.0, 0.0, 0.0, 0.0, 1.0, 0.0, 1.0, 0.0, 0.0, 0.0, 0.0, 0.0, 1.0, 0.0, 1.0, 0.0, 0.0, 0.0, 0.0, 0.0, 1.0, 1.0, 1.0, 0.0, 1.0, 0.0, 1.0, 1.0, 1.0, 1.0, 1.0, 0.0, 0.0, 1.0, 0.0, 1.0, 0.0, 1.0, 0.0, 0.0, 0.0, 1.0, 1.0, 0.0, 1.0, 0.0, 1.0, 1.0, 1.0, 1.0, 1.0, 0.0, 1.0, 0.0, 1.0, 1.0, 1.0, 0.0, 0.0, 1.0, 0.0, 1.0, 0.0, 0.0, 0.0, 1.0, 0.0, 1.0, 1.0, 1.0, 1.0, 1.0, 0.0, 1.0, 0.0, 1.0, 1.0, 1.0, 1.0, 1.0, 0.0, 0.0, 0.0, 1.0, 0.0, 1.0, 0.0, 0.0, 0.0, 1.0, 0.0, 1.0, 1.0, 1.0, 1.0, 1.0, 0.0, 0.0, 1.0, 0.0, 0.0, 0.0, 0.0, 0.0, 1.0, 1.0, 1.0, 0.0, 1.0, 0.0, 1.0, 1.0, 1.0, 0.0, 1.0, 0.0, 0.0, 0.0, 0.0, 0.0, 1.0, 1.0, 1.0, 0.0, 1.0, 0.0, 1.0, 1.0, 1.0, 0.0, 0.0, 1.0, 0.0, 1.0, 0.0, 0.0, 0.0, 0.0, 0.0, 1.0, 0.0, 1.0, 0.0, 1.0, 0.0, 0.0, 0.0, 0.0, 0.0, 1.0, 0.0, 1.0, 0.0, 0.0, 0.0, 1.0, 0.0, 1.0, 1.0, 1.0, 1.0, 1.0, 0.0, 0.0, 1.0, 0.0, 0.0, 0.0, 0.0, 0.0, 1.0, 1.0, 0.0, 1.0, 1.0, 1.0, 1.0, 1.0, 0.0, 1.0, 0.0, 1.0, 1.0, 1.0, 1.0, 1.0, 0.0, 0.0, 1.0, 0.0, 0.0, 0.0, 0.0, 0.0, 1.0, 1.0, 1.0, 0.0, 1.0, 0.0, 1.0, 1.0, 1.0, 1.0, 1.0, 1.0, 1.0, 0.0, 1.0, 0.0, 1.0, 1.0, 1.0, 0.0, 1.0, 0.0, 0.0, 0.0, 0.0, 0.0, 1.0, 1.0, 1.0, 0.0, 1.0, 0.0, 1.0, 1.0, 1.0, 0.0, 0.0, 1.0, 0.0, 1.0, 0.0, 0.0, 0.0, 1.0, 0.0, 1.0, 1.0, 1.0, 1.0, 1.0, 0.0, 0.0, 0.0, 1.0, 0.0, 1.0, 0.0, 0.0, 0.0, 1.0, 0.0, 1.0, 1.0, 1.0, 1.0, 1.0, 0.0, 0.0, 1.0, 0.0, 0.0, 0.0, 0.0, 0.0, 1.0, 1.0, 0.0, 1.0, 1.0, 1.0, 1.0, 1.0, 0.0, 0.0, 1.0, 0.0, 0.0, 0.0, 0.0, 0.0, 1.0, 1.0, 1.0, 0.0, 1.0, 0.0, 1.0, 1.0, 1.0, 0.0, 0.0, 1.0, 0.0, 1.0, 0.0, 0.0, 0.0, 0.5, 0.0, 1.0, 0.0, 1.0, 1.0, 0.5, 1.0, 0.0, 1.0, 0.0, 0.0, 0.0, 0.0, 0.0, 1.0, 1.0, 1.0, 0.0, 1.0, 0.0, 1.0, 0.5, 1.0, 1.0, 1.0, 0.0, 0.0, 1.0, 0.0, 1.0, 0.0, 0.5, 0.0, 0.0, 0.0, 0.0, 0.0, 0.5, 0.0, 0.5, 1.0, 0.0, 1.0, 1.0, 1.0, 1.0, 0.0, 1.0, 0.0, 1.0, 1.0, 0.0, 0.0, 0.0, 1.0, 0.0, 1.0, 0.0, 0.0, 0.0, 1.0, 1.0, 1.0, 1.0, 1.0, 0.0, 1.0, 1.0, 0.0, 0.0, 0.0, 0.0, 0.0, 1.0, 0.0, 0.0, 0.0, 0.0, 1.0, 0.0, 1.0, 0.0, 0.0, 0.0, 0.0, 0.0, 1.0, 0.0, 1.0, 0.0, 0.0, 0.0, 1.0, 1.0, 1.0, 1.0, 1.0, 0.0, 1.0, 1.0, 0.0, 0.0, 0.0, 0.0, 0.0, 1.0, 0.0, 0.0, 1.0, 1.0, 1.0, 1.0, 1.0, 0.0, 1.0, 0.0, 1.0, 1.0, 1.0, 1.0, 1.0, 0.0, 1.0, 1.0, 0.0, 0.0, 0.0, 0.0, 0.0, 1.0, 0.0, 1.0, 1.0, 1.0, 0.0, 1.0, 0.0, 1.0, 1.0, 1.0, 1.0, 1.0, 0.0, 1.0, 0.0, 1.0, 1.0, 1.0, 0.0, 0.0, 0.0, 0.0, 0.0, 1.0, 0.0, 1.0, 1.0, 1.0, 0.0, 1.0, 0.0, 1.0, 1.0, 0.0, 0.0, 0.0, 1.0, 0.0, 1.0, 0.0, 0.0, 0.0, 1.0, 1.0, 1.0, 1.0, 1.0, 0.5, 1.0, 0.0, 1.0, 0.0, 0.0, 0.0, 1.0, 0.0, 1.0, 0.0, 0.0, 0.0, 1.0, 1.0, 1.0, 1.0, 1.0, 0.0, 1.0, 1.0, 0.0, 0.0, 0.0, 0.0, 0.0, 1.0, 0.0, 1.0, 0.0, 0.0, 0.0, 0.0, 0.0, 0.5, 0.0, 1.0, 0.0, 1.0, 1.0, 1.0, 0.0, 1.0, 0.0, 1.0, 1.0, 0.0, 0.0, 0.0, 1.0, 0.0, 1.0, 0.0, 0.0, 0.0, 0.0, 0.0, 1.0, 0.5, 1.0, 0.5, 0.0, 1.0, 0.0, 1.0, 1.0, 1.0, 1.0, 1.0, 0.0, 1.0, 0.0, 1.0, 1.0, 1.0, 1.0, 1.0, 0.0])
me_cube_009.materials.append(mat_material)
me_cube_009.use_mirror_vertex_groups = False
me_cube_009.update()
me_cube_010 = bpy.data.meshes.new('Cube.010')
me_cube_010.from_pydata([(-0.001416, -0.02554, 0.002721), (0.006706, -0.02554, 0.03249), (-0.001416, 0.02554, 0.002721), (0.006706, 0.02554, 0.03249), (-0.02375, 0.02554, 0.01345), (-0.02375, -0.02554, 0.01345), (-0.007071, -0.02554, 0.0431), (-0.007071, 0.02554, 0.0431), (-0.04032, 0.02554, 0.03625), (-0.04032, -0.02554, 0.03625), (-0.01137, -0.02554, 0.0568), (-0.01137, 0.02554, 0.0568), (-0.04512, 0.02554, 0.06637), (-0.04512, -0.02554, 0.06637), (-0.009186, -0.02554, 0.06755), (-0.009186, 0.02554, 0.06755), (-0.03946, 0.02554, 0.1142), (-0.03946, -0.02554, 0.1142), (-0.001811, -0.02554, 0.1049), (-0.001811, 0.02554, 0.1049), (0.01939, 0.02554, 0.0002534), (0.01939, -0.02554, 0.0002534), (0.01991, -0.02554, 0.02923), (0.01991, 0.02554, 0.02923), (-0.02138, 0.02554, 0.1281), (-0.02138, -0.02554, 0.1281), (0.008228, -0.02554, 0.1135), (0.008228, 0.02554, 0.1135), (0.009777, 0.02554, 0.1379), (0.009777, -0.02554, 0.1379), (0.0238, -0.02554, 0.1146), (0.0238, 0.02554, 0.1146), (0.04264, 0.02554, 0.1319), (0.04264, -0.02554, 0.1319), (0.03249, -0.02554, 0.1097), (0.03249, 0.02554, 0.1097), (0.05858, 0.02554, 0.1203), (0.05858, -0.02554, 0.1203), (0.04191, -0.02554, 0.09807), (0.04191, 0.02554, 0.09807), (0.0667, 0.02554, 0.1036), (0.0667, -0.02554, 0.1036), (0.04394, -0.02554, 0.08798), (0.04394, 0.02554, 0.08798), (0.05881, 0.02554, 0.07071), (0.05881, -0.02554, 0.07071), (0.03648, -0.02554, 0.08218), (0.03648, 0.02554, 0.08218), (0.04044, 0.02554, 0.06093), (0.04044, -0.02554, 0.06093), (0.02354, -0.02554, 0.0784), (0.02354, 0.02554, 0.0784), (0.01891, 0.02554, 0.05713), (0.01891, -0.02554, 0.05713), (0.01082, -0.02554, 0.07844), (0.01082, 0.02554, 0.07844), (-0.003152, 0.02554, 0.06153), (-0.003152, -0.02554, 0.06153), (0.004272, -0.02554, 0.08186), (0.004272, 0.02554, 0.08186), (-0.008852, 0.02554, 0.06924), (-0.008852, -0.02554, 0.06924), (-0.004014, -0.02554, 0.09373), (-0.004014, 0.02554, 0.09373), (-0.009186, -0.02554, 0.06755), (-0.005913, -0.02554, 0.08412), (-0.005913, 0.02554, 0.08412), (-0.009186, 0.02554, 0.06755), (0.04818, 0.02554, 0.0029), (0.04818, -0.02554, 0.0029), (0.04338, -0.02554, 0.02973), (0.04338, 0.02554, 0.02973)], [], [(3, 1, 22, 23), (7, 4, 8, 11), (3, 2, 4, 7), (0, 1, 6, 5), (1, 3, 7, 6), (2, 0, 5, 4), (10, 11, 15, 14), (5, 6, 10, 9), (6, 7, 11, 10), (4, 5, 9, 8), (14, 15, 19, 18), (8, 9, 13, 12), (11, 8, 12, 15), (9, 10, 14, 13), (18, 19, 27, 26), (12, 13, 17, 16), (15, 12, 16, 19), (13, 14, 18, 17), (20, 23, 71, 68), (0, 2, 20, 21), (2, 3, 23, 20), (1, 0, 21, 22), (26, 27, 31, 30), (16, 17, 25, 24), (19, 16, 24, 27), (17, 18, 26, 25), (28, 29, 33, 32), (24, 25, 29, 28), (27, 24, 28, 31), (25, 26, 30, 29), (35, 32, 36, 39), (31, 28, 32, 35), (29, 30, 34, 33), (30, 31, 35, 34), (38, 39, 43, 42), (33, 34, 38, 37), (34, 35, 39, 38), (32, 33, 37, 36), (43, 40, 44, 47), (36, 37, 41, 40), (39, 36, 40, 43), (37, 38, 42, 41), (45, 46, 50, 49), (41, 42, 46, 45), (42, 43, 47, 46), (40, 41, 45, 44), (50, 51, 55, 54), (46, 47, 51, 50), (44, 45, 49, 48), (47, 44, 48, 51), (55, 52, 56, 59), (48, 49, 53, 52), (51, 48, 52, 55), (49, 50, 54, 53), (58, 59, 63, 62), (53, 54, 58, 57), (54, 55, 59, 58), (52, 53, 57, 56), (65, 62, 63, 66), (56, 57, 61, 60), (59, 56, 60, 67, 66, 63), (57, 58, 62, 65, 64, 61), (61, 64, 67, 60), (64, 65, 66, 67), (69, 68, 71, 70), (22, 21, 69, 70), (23, 22, 70, 71), (21, 20, 68, 69)])
_uv = me_cube_010.uv_layers.new(name='UVMap')
_uv.uv.foreach_set('vector', [1.0, 1.0, 1.0, 0.0, 1.0, 0.0, 1.0, 1.0, 1.0, 1.0, 0.0, 1.0, 0.0, 1.0, 1.0, 1.0, 1.0, 1.0, 0.0, 1.0, 0.0, 1.0, 1.0, 1.0, 0.0, 0.0, 1.0, 0.0, 1.0, 0.0, 0.0, 0.0, 1.0, 0.0, 1.0, 1.0, 1.0, 1.0, 1.0, 0.0, 0.0, 1.0, 0.0, 0.0, 0.0, 0.0, 0.0, 1.0, 1.0, 0.0, 1.0, 1.0, 1.0, 1.0, 1.0, 0.0, 0.0, 0.0, 1.0, 0.0, 1.0, 0.0, 0.0, 0.0, 1.0, 0.0, 1.0, 1.0, 1.0, 1.0, 1.0, 0.0, 0.0, 1.0, 0.0, 0.0, 0.0, 0.0, 0.0, 1.0, 1.0, 0.0, 1.0, 1.0, 1.0, 1.0, 1.0, 0.0, 0.0, 1.0, 0.0, 0.0, 0.0, 0.0, 0.0, 1.0, 1.0, 1.0, 0.0, 1.0, 0.0, 1.0, 1.0, 1.0, 0.0, 0.0, 1.0, 0.0, 1.0, 0.0, 0.0, 0.0, 1.0, 0.0, 1.0, 1.0, 1.0, 1.0, 1.0, 0.0, 0.0, 1.0, 0.0, 0.0, 0.0, 0.0, 0.0, 1.0, 1.0, 1.0, 0.0, 1.0, 0.0, 1.0, 1.0, 1.0, 0.0, 0.0, 1.0, 0.0, 1.0, 0.0, 0.0, 0.0, 0.0, 1.0, 1.0, 1.0, 1.0, 1.0, 0.0, 1.0, 0.0, 0.0, 0.0, 1.0, 0.0, 1.0, 0.0, 0.0, 0.0, 1.0, 1.0, 1.0, 1.0, 1.0, 0.0, 1.0, 1.0, 0.0, 0.0, 0.0, 0.0, 0.0, 1.0, 0.0, 1.0, 0.0, 1.0, 1.0, 1.0, 1.0, 1.0, 0.0, 0.0, 1.0, 0.0, 0.0, 0.0, 0.0, 0.0, 1.0, 1.0, 1.0, 0.0, 1.0, 0.0, 1.0, 1.0, 1.0, 0.0, 0.0, 1.0, 0.0, 1.0, 0.0, 0.0, 0.0, 0.0, 1.0, 0.0, 0.0, 0.0, 0.0, 0.0, 1.0, 0.0, 1.0, 0.0, 0.0, 0.0, 0.0, 0.0, 1.0, 1.0, 1.0, 0.0, 1.0, 0.0, 1.0, 1.0, 1.0, 0.0, 0.0, 1.0, 0.0, 1.0, 0.0, 0.0, 0.0, 1.0, 1.0, 0.0, 1.0, 0.0, 1.0, 1.0, 1.0, 1.0, 1.0, 0.0, 1.0, 0.0, 1.0, 1.0, 1.0, 0.0, 0.0, 1.0, 0.0, 1.0, 0.0, 0.0, 0.0, 1.0, 0.0, 1.0, 1.0, 1.0, 1.0, 1.0, 0.0, 1.0, 0.0, 1.0, 1.0, 1.0, 1.0, 1.0, 0.0, 0.0, 0.0, 1.0, 0.0, 1.0, 0.0, 0.0, 0.0, 1.0, 0.0, 1.0, 1.0, 1.0, 1.0, 1.0, 0.0, 0.0, 1.0, 0.0, 0.0, 0.0, 0.0, 0.0, 1.0, 1.0, 1.0, 0.0, 1.0, 0.0, 1.0, 1.0, 1.0, 0.0, 1.0, 0.0, 0.0, 0.0, 0.0, 0.0, 1.0, 1.0, 1.0, 0.0, 1.0, 0.0, 1.0, 1.0, 1.0, 0.0, 0.0, 1.0, 0.0, 1.0, 0.0, 0.0, 0.0, 0.0, 0.0, 1.0, 0.0, 1.0, 0.0, 0.0, 0.0, 0.0, 0.0, 1.0, 0.0, 1.0, 0.0, 0.0, 0.0, 1.0, 0.0, 1.0, 1.0, 1.0, 1.0, 1.0, 0.0, 0.0, 1.0, 0.0, 0.0, 0.0, 0.0, 0.0, 1.0, 1.0, 0.0, 1.0, 1.0, 1.0, 1.0, 1.0, 0.0, 1.0, 0.0, 1.0, 1.0, 1.0, 1.0, 1.0, 0.0, 0.0, 1.0, 0.0, 0.0, 0.0, 0.0, 0.0, 1.0, 1.0, 1.0, 0.0, 1.0, 0.0, 1.0, 1.0, 1.0, 1.0, 1.0, 0.0, 1.0, 0.0, 1.0, 1.0, 1.0, 0.0, 1.0, 0.0, 0.0, 0.0, 0.0, 0.0, 1.0, 1.0, 1.0, 0.0, 1.0, 0.0, 1.0, 1.0, 1.0, 0.0, 0.0, 1.0, 0.0, 1.0, 0.0, 0.0, 0.0, 1.0, 0.0, 1.0, 1.0, 1.0, 1.0, 1.0, 0.0, 0.0, 0.0, 1.0, 0.0, 1.0, 0.0, 0.0, 0.0, 1.0, 0.0, 1.0, 1.0, 1.0, 1.0, 1.0, 0.0, 0.0, 1.0, 0.0, 0.0, 0.0, 0.0, 0.0, 1.0, 0.6667, 0.0, 1.0, 0.0, 1.0, 1.0, 0.6667, 1.0, 0.0, 1.0, 0.0, 0.0, 0.0, 0.0, 0.0, 1.0, 1.0, 1.0, 0.0, 1.0, 0.0, 1.0, 0.3333, 1.0, 0.6667, 1.0, 1.0, 1.0, 0.0, 0.0, 1.0, 0.0, 1.0, 0.0, 0.6667, 0.0, 0.3333, 0.0, 0.0, 0.0, 0.0, 0.0, 0.3333, 0.0, 0.3333, 1.0, 0.0, 1.0, 0.3333, 0.0, 0.6667, 0.0, 0.6667, 1.0, 0.3333, 1.0, 0.0, 0.0, 0.0, 1.0, 1.0, 1.0, 1.0, 0.0, 1.0, 0.0, 0.0, 0.0, 0.0, 0.0, 1.0, 0.0, 1.0, 1.0, 1.0, 0.0, 1.0, 0.0, 1.0, 1.0, 0.0, 0.0, 0.0, 1.0, 0.0, 1.0, 0.0, 0.0])
me_cube_010.materials.append(mat_material)
me_cube_010.use_mirror_vertex_groups = False
me_cube_010.update()
me_cube_011 = bpy.data.meshes.new('Cube.011')
me_cube_011.from_pydata([(-0.08133, -0.02397, 0.0), (-0.03339, -0.02397, 0.0), (-0.08133, 0.02397, 0.0), (-0.03339, 0.02397, 0.0), (-0.08408, 0.02672, 0.02187), (-0.08408, -0.02672, 0.02187), (-0.03063, -0.02672, 0.02187), (-0.03063, 0.02672, 0.02187), (-0.09186, 0.0345, 0.03734), (-0.09186, -0.0345, 0.03734), (-0.02286, -0.0345, 0.03734), (-0.02286, 0.0345, 0.03734), (-0.09922, 0.04186, 0.1263), (-0.09922, -0.04186, 0.1263), (-0.01549, -0.04186, 0.1263), (-0.01549, 0.04186, 0.1263), (0.0103, -0.02397, 0.0), (0.05824, -0.02397, 0.0), (0.0103, 0.02397, 0.0), (0.05824, 0.02397, 0.0), (0.007544, 0.02672, 0.02187), (0.007544, -0.02672, 0.02187), (0.06099, -0.02672, 0.02187), (0.06099, 0.02672, 0.02187), (-0.0002324, 0.0345, 0.03734), (-0.0002324, -0.0345, 0.03734), (0.06877, -0.0345, 0.03734), (0.06877, 0.0345, 0.03734), (-0.007596, 0.04186, 0.1263), (-0.007596, -0.04186, 0.1263), (0.07613, -0.04186, 0.1263), (0.07613, 0.04186, 0.1263)], [], [(0, 2, 3, 1), (5, 6, 7, 4), (1, 3, 7, 6), (2, 0, 5, 4), (3, 2, 4, 7), (0, 1, 6, 5), (9, 8, 11, 10), (13, 14, 15, 12), (11, 8, 12, 15), (9, 10, 14, 13), (10, 11, 15, 14), (8, 9, 13, 12), (16, 18, 19, 17), (21, 22, 23, 20), (17, 19, 23, 22), (18, 16, 21, 20), (19, 18, 20, 23), (16, 17, 22, 21), (25, 24, 27, 26), (29, 30, 31, 28), (27, 24, 28, 31), (25, 26, 30, 29), (26, 27, 31, 30), (24, 25, 29, 28)])
_uv = me_cube_011.uv_layers.new(name='UVMap')
_uv.uv.foreach_set('vector', [0.0, 0.0, 0.0, 1.0, 1.0, 1.0, 1.0, 0.0, 0.0, 0.0, 1.0, 0.0, 1.0, 1.0, 0.0, 1.0, 1.0, 0.0, 1.0, 1.0, 1.0, 1.0, 1.0, 0.0, 0.0, 1.0, 0.0, 0.0, 0.0, 0.0, 0.0, 1.0, 1.0, 1.0, 0.0, 1.0, 0.0, 1.0, 1.0, 1.0, 0.0, 0.0, 1.0, 0.0, 1.0, 0.0, 0.0, 0.0, 0.0, 0.0, 0.0, 1.0, 1.0, 1.0, 1.0, 0.0, 0.0, 0.0, 1.0, 0.0, 1.0, 1.0, 0.0, 1.0, 1.0, 1.0, 0.0, 1.0, 0.0, 1.0, 1.0, 1.0, 0.0, 0.0, 1.0, 0.0, 1.0, 0.0, 0.0, 0.0, 1.0, 0.0, 1.0, 1.0, 1.0, 1.0, 1.0, 0.0, 0.0, 1.0, 0.0, 0.0, 0.0, 0.0, 0.0, 1.0, 0.0, 0.0, 0.0, 1.0, 1.0, 1.0, 1.0, 0.0, 0.0, 0.0, 1.0, 0.0, 1.0, 1.0, 0.0, 1.0, 1.0, 0.0, 1.0, 1.0, 1.0, 1.0, 1.0, 0.0, 0.0, 1.0, 0.0, 0.0, 0.0, 0.0, 0.0, 1.0, 1.0, 1.0, 0.0, 1.0, 0.0, 1.0, 1.0, 1.0, 0.0, 0.0, 1.0, 0.0, 1.0, 0.0, 0.0, 0.0, 0.0, 0.0, 0.0, 1.0, 1.0, 1.0, 1.0, 0.0, 0.0, 0.0, 1.0, 0.0, 1.0, 1.0, 0.0, 1.0, 1.0, 1.0, 0.0, 1.0, 0.0, 1.0, 1.0, 1.0, 0.0, 0.0, 1.0, 0.0, 1.0, 0.0, 0.0, 0.0, 1.0, 0.0, 1.0, 1.0, 1.0, 1.0, 1.0, 0.0, 0.0, 1.0, 0.0, 0.0, 0.0, 0.0, 0.0, 1.0])
me_cube_011.materials.append(mat_material)
me_cube_011.use_mirror_vertex_groups = False
me_cube_011.update()
me_cube = bpy.data.meshes.new('Cube')
me_cube.from_pydata([(0.08133, 0.02502, 0.04256), (0.08133, -0.02502, 0.04256), (0.2186, -0.02502, 0.04256), (0.2186, 0.02502, 0.04256), (0.08133, 0.02502, 0.0903), (0.08133, -0.02502, 0.0903), (0.2186, -0.02502, 0.0903), (0.2186, 0.02502, 0.0903), (0.35, 0.0, 0.06625), (0.35, 0.0, 0.06625), (0.35, 0.0, 0.06625), (0.35, 0.0, 0.06625), (0.35, 0.0, 0.06625), (0.35, 0.0, 0.06625), (0.35, 0.0, 0.06625), (0.35, 0.0, 0.06625)], [], [(2, 3, 7, 6), (0, 1, 5, 4), (3, 0, 4, 7), (0, 3, 2, 1), (7, 4, 5, 6), (6, 5, 1, 2), (8, 9, 11, 10), (12, 13, 15, 14)])
_uv = me_cube.uv_layers.new(name='UVMap')
_uv.uv.foreach_set('vector', [1.0, 0.0, 1.0, 1.0, 1.0, 1.0, 1.0, 0.0, 0.0, 1.0, 0.0, 0.0, 0.0, 0.0, 0.0, 1.0, 1.0, 1.0, 0.0, 1.0, 0.0, 1.0, 1.0, 1.0, 0.0, 1.0, 1.0, 1.0, 1.0, 0.0, 0.0, 0.0, 1.0, 1.0, 0.0, 1.0, 0.0, 0.0, 1.0, 0.0, 1.0, 0.0, 0.0, 0.0, 0.0, 0.0, 1.0, 0.0, 0.0, 0.0, 1.0, 0.0, 1.0, 1.0, 0.0, 1.0, 0.0, 0.0, 1.0, 0.0, 1.0, 1.0, 0.0, 1.0])
me_cube.materials.append(mat_material_001)
me_cube.use_mirror_vertex_groups = False
me_cube.update()
me_cube_012 = bpy.data.meshes.new('Cube.012')
me_cube_012.from_pydata([(0.0817, 0.02502, 0.04256), (0.0817, -0.02502, 0.04256), (0.2189, -0.02502, 0.04256), (0.2189, 0.02502, 0.04256), (0.0817, 0.02502, 0.0903), (0.0817, -0.02502, 0.0903), (0.2189, -0.02502, 0.0903), (0.2189, 0.02502, 0.0903), (0.1732, 0.02502, 0.0903), (0.1274, 0.02502, 0.0903), (0.1274, -0.02502, 0.0903), (0.1732, -0.02502, 0.0903), (0.1732, 0.02502, 0.04256), (0.1274, 0.02502, 0.04256), (0.1732, -0.02502, 0.04256), (0.1274, -0.02502, 0.04256), (0.1732, 0.02502, 0.1325), (0.1274, 0.02502, 0.1325), (0.1274, -0.02502, 0.1325), (0.1732, -0.02502, 0.1325), (0.1732, 0.02502, 0.000312), (0.1274, 0.02502, 0.000312), (0.1732, -0.02502, 0.000312), (0.1274, -0.02502, 0.000312), (0.3503, 0.0, 0.06625), (0.3503, 0.0, 0.06625), (0.3503, 0.0, 0.06625), (0.3503, 0.0, 0.06625), (0.3503, 0.0, 0.06625), (0.3503, 0.0, 0.06625), (0.3503, 0.0, 0.06625), (0.3503, 0.0, 0.06625)], [], [(15, 10, 5, 1), (2, 3, 7, 6), (0, 1, 5, 4), (9, 4, 5, 10), (13, 15, 1, 0), (13, 0, 4, 9), (3, 12, 8, 7), (12, 13, 9, 8), (3, 2, 14, 12), (15, 13, 21, 23), (7, 8, 11, 6), (9, 10, 18, 17), (2, 6, 11, 14), (14, 11, 10, 15), (20, 22, 23, 21), (16, 17, 18, 19), (14, 15, 23, 22), (13, 12, 20, 21), (10, 11, 19, 18), (11, 8, 16, 19), (8, 9, 17, 16), (12, 14, 22, 20), (24, 25, 27, 26), (28, 29, 31, 30)])
_uv = me_cube_012.uv_layers.new(name='UVMap')
_uv.uv.foreach_set('vector', [0.3333, 0.0, 0.3333, 0.0, 0.0, 0.0, 0.0, 0.0, 1.0, 0.0, 1.0, 1.0, 1.0, 1.0, 1.0, 0.0, 0.0, 1.0, 0.0, 0.0, 0.0, 0.0, 0.0, 1.0, 0.3333, 1.0, 0.0, 1.0, 0.0, 0.0, 0.3333, 0.0, 0.3333, 1.0, 0.3333, 0.0, 0.0, 0.0, 0.0, 1.0, 0.3333, 1.0, 0.0, 1.0, 0.0, 1.0, 0.3333, 1.0, 1.0, 1.0, 0.6667, 1.0, 0.6667, 1.0, 1.0, 1.0, 0.6667, 1.0, 0.3333, 1.0, 0.3333, 1.0, 0.6667, 1.0, 1.0, 1.0, 1.0, 0.0, 0.6667, 0.0, 0.6667, 1.0, 0.3333, 0.0, 0.3333, 1.0, 0.3333, 1.0, 0.3333, 0.0, 1.0, 1.0, 0.6667, 1.0, 0.6667, 0.0, 1.0, 0.0, 0.3333, 1.0, 0.3333, 0.0, 0.3333, 0.0, 0.3333, 1.0, 1.0, 0.0, 1.0, 0.0, 0.6667, 0.0, 0.6667, 0.0, 0.6667, 0.0, 0.6667, 0.0, 0.3333, 0.0, 0.3333, 0.0, 0.6667, 1.0, 0.6667, 0.0, 0.3333, 0.0, 0.3333, 1.0, 0.6667, 1.0, 0.3333, 1.0, 0.3333, 0.0, 0.6667, 0.0, 0.6667, 0.0, 0.3333, 0.0, 0.3333, 0.0, 0.6667, 0.0, 0.3333, 1.0, 0.6667, 1.0, 0.6667, 1.0, 0.3333, 1.0, 0.3333, 0.0, 0.6667, 0.0, 0.6667, 0.0, 0.3333, 0.0, 0.6667, 0.0, 0.6667, 1.0, 0.6667, 1.0, 0.6667, 0.0, 0.6667, 1.0, 0.3333, 1.0, 0.3333, 1.0, 0.6667, 1.0, 0.6667, 1.0, 0.6667, 0.0, 0.6667, 0.0, 0.6667, 1.0, 0.0, 0.0, 1.0, 0.0, 1.0, 1.0, 0.0, 1.0, 0.0, 0.0, 1.0, 0.0, 1.0, 1.0, 0.0, 1.0])
me_cube_012.materials.append(mat_material_002)
me_cube_012.use_mirror_vertex_groups = False
me_cube_012.update()

# ---- objects
ob_two = bpy.data.objects.new('Two', me_cube_001)
ob_three = bpy.data.objects.new('Three', me_cube_002)
ob_zero = bpy.data.objects.new('Zero', me_cube_003)
ob_one = bpy.data.objects.new('One', me_cube_004)
ob_four = bpy.data.objects.new('Four', me_cube_005)
ob_five = bpy.data.objects.new('Five', me_cube_006)
ob_six = bpy.data.objects.new('Six', me_cube_007)
ob_seven = bpy.data.objects.new('Seven', me_cube_008)
ob_eight = bpy.data.objects.new('Eight', me_cube_009)
ob_nine = bpy.data.objects.new('Nine', me_cube_010)
ob_exclamationmark = bpy.data.objects.new('ExclamationMark', me_cube_011)
ob_minus = bpy.data.objects.new('Minus', me_cube)
ob_plus = bpy.data.objects.new('Plus', me_cube_012)

# ---- transforms, parenting, visibility, modifiers, constraints
ob_two.location = (0.0, 0.0, 0.0)
ob_two.lock_rotations_4d = False
ob_two.empty_display_type = 'ARROWS'
ob_two.lineart.crease_threshold = 0.0
ob_three.location = (0.0, 0.0, 0.0)
ob_three.lock_rotations_4d = False
ob_three.empty_display_type = 'ARROWS'
ob_three.lineart.crease_threshold = 0.0
ob_zero.location = (0.0, 0.0, 0.0)
ob_zero.lock_rotations_4d = False
ob_zero.empty_display_type = 'ARROWS'
ob_zero.lineart.crease_threshold = 0.0
ob_one.location = (0.0, 0.0, 0.0)
ob_one.lock_rotations_4d = False
ob_one.empty_display_type = 'ARROWS'
ob_one.lineart.crease_threshold = 0.0
ob_four.location = (0.0, 0.0, 0.0)
ob_four.lock_rotations_4d = False
ob_four.empty_display_type = 'ARROWS'
ob_four.lineart.crease_threshold = 0.0
ob_five.location = (0.0, 0.0, 0.0)
ob_five.lock_rotations_4d = False
ob_five.empty_display_type = 'ARROWS'
ob_five.lineart.crease_threshold = 0.0
ob_six.location = (0.0, 0.0, 0.0)
ob_six.lock_rotations_4d = False
ob_six.empty_display_type = 'ARROWS'
ob_six.lineart.crease_threshold = 0.0
ob_seven.location = (0.0, 0.0, 0.0)
ob_seven.lock_rotations_4d = False
ob_seven.empty_display_type = 'ARROWS'
ob_seven.lineart.crease_threshold = 0.0
ob_eight.location = (0.0, 0.0, 0.0)
ob_eight.lock_rotations_4d = False
ob_eight.empty_display_type = 'ARROWS'
ob_eight.lineart.crease_threshold = 0.0
ob_nine.location = (0.0, 0.0, 0.0)
ob_nine.lock_rotations_4d = False
ob_nine.empty_display_type = 'ARROWS'
ob_nine.lineart.crease_threshold = 0.0
ob_exclamationmark.location = (0.0, 0.0, 0.0)
ob_exclamationmark.lock_rotations_4d = False
ob_exclamationmark.empty_display_type = 'ARROWS'
ob_exclamationmark.lineart.crease_threshold = 0.0
ob_minus.location = (0.0, 0.0, 0.0)
ob_minus.lock_rotations_4d = False
ob_minus.empty_display_type = 'ARROWS'
ob_minus.lineart.crease_threshold = 0.0
ob_plus.location = (0.0, 0.0, 0.0)
ob_plus.lock_rotations_4d = False
ob_plus.empty_display_type = 'ARROWS'
ob_plus.lineart.crease_threshold = 0.0

# ---- collection membership
col_collection.objects.link(ob_two)
col_collection.objects.link(ob_three)
col_collection.objects.link(ob_zero)
col_collection.objects.link(ob_one)
col_collection.objects.link(ob_four)
col_collection.objects.link(ob_five)
col_collection.objects.link(ob_six)
col_collection.objects.link(ob_seven)
col_collection.objects.link(ob_eight)
col_collection.objects.link(ob_nine)
col_collection.objects.link(ob_exclamationmark)
col_collection.objects.link(ob_minus)
col_collection.objects.link(ob_plus)

# ---- scene / render settings (as saved in the file)
scene.frame_start = 1; scene.frame_end = 250; scene.frame_set(1)
scene.render.engine = 'BLENDER_EEVEE_NEXT'
scene.cycles.sampling_pattern = 'TABULATED_SOBOL'
bpy.context.view_layer.update()

# ---- added for rendering (the .blend has no active camera and no usable light): camera, sun
cam_auto = bpy.data.cameras.new('AutoCamera')
cam_auto.lens = 50.0
cam_auto.sensor_width = 36.0
cam_auto.clip_end = 1000.0
ob_auto_camera = bpy.data.objects.new('AutoCamera', cam_auto)
scene.collection.objects.link(ob_auto_camera)
ob_auto_camera.location = (0.568014, -0.530956, 0.423491)
ob_auto_camera.rotation_euler = (1.09748, -7.21219e-08, 0.694738)
scene.camera = ob_auto_camera
light_auto_sun = bpy.data.lights.new('AutoSun', 'SUN')
light_auto_sun.energy = 3.0
light_auto_sun.angle = 0.0523599
ob_auto_sun = bpy.data.objects.new('AutoSun', light_auto_sun)
scene.collection.objects.link(ob_auto_sun)
ob_auto_sun.rotation_euler = (0.872665, 0.174533, 0.523599)
bpy.context.view_layer.update()
